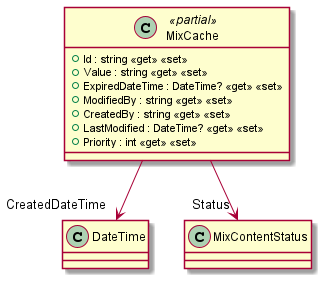

The diagram above was rendered by PlantUML. Its source (embedded in the PNG):
@startuml
class MixCache <<partial>> {
    + Id : string <<get>> <<set>>
    + Value : string <<get>> <<set>>
    + ExpiredDateTime : DateTime? <<get>> <<set>>
    + ModifiedBy : string <<get>> <<set>>
    + CreatedBy : string <<get>> <<set>>
    + LastModified : DateTime? <<get>> <<set>>
    + Priority : int <<get>> <<set>>
}
MixCache --> "CreatedDateTime" DateTime
MixCache --> "Status" MixContentStatus
@enduml